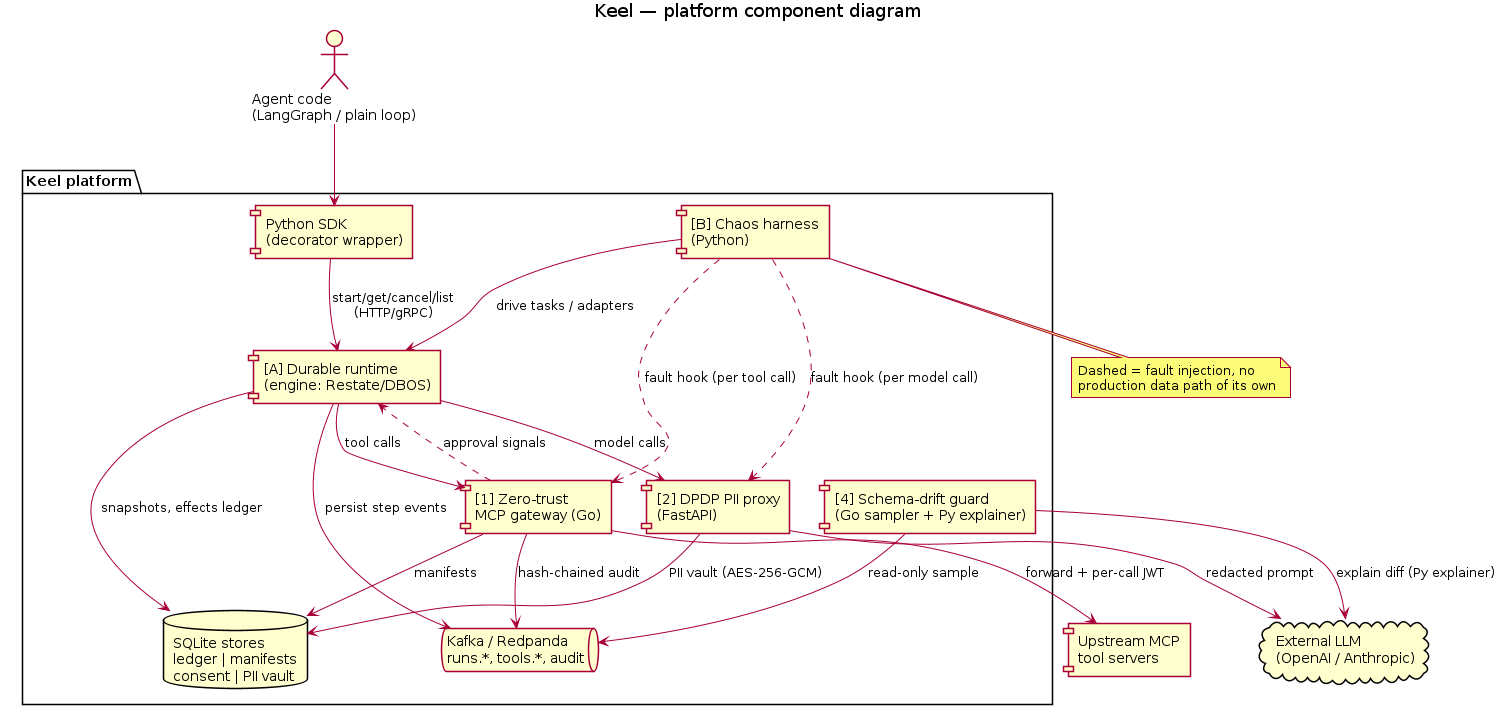

The diagram above was rendered by PlantUML. Its source (embedded in the PNG):
@startuml platform-components
title Keel — platform component diagram

skinparam componentStyle rectangle
skinparam shadowing false

actor "Agent code\n(LangGraph / plain loop)" as Agent

package "Keel platform" {

  component "Python SDK\n(decorator wrapper)" as SDK

  component "[A] Durable runtime\n(engine: Restate/DBOS)" as Runtime
  component "[1] Zero-trust\nMCP gateway (Go)" as Gateway
  component "[2] DPDP PII proxy\n(FastAPI)" as PII
  component "[4] Schema-drift guard\n(Go sampler + Py explainer)" as Drift
  component "[B] Chaos harness\n(Python)" as Chaos

  queue "Kafka / Redpanda\nruns.*, tools.*, audit" as Kafka

  database "SQLite stores\nledger | manifests\nconsent | PII vault" as Store
}

cloud "External LLM\n(OpenAI / Anthropic)" as LLM
component "Upstream MCP\ntool servers" as Tools

Agent --> SDK
SDK --> Runtime : start/get/cancel/list\n(HTTP/gRPC)

Runtime --> Kafka : persist step events
Runtime --> PII : model calls
Runtime --> Gateway : tool calls
Runtime --> Store : snapshots, effects ledger

PII --> LLM : redacted prompt
PII --> Store : PII vault (AES-256-GCM)

Gateway --> Tools : forward + per-call JWT
Gateway --> Store : manifests
Gateway --> Kafka : hash-chained audit
Gateway ..> Runtime : approval signals

Drift --> Kafka : read-only sample
Drift --> LLM : explain diff (Py explainer)

Chaos ..> Gateway : fault hook (per tool call)
Chaos ..> PII : fault hook (per model call)
Chaos --> Runtime : drive tasks / adapters

note bottom of Chaos
  Dashed = fault injection, no
  production data path of its own
end note
@enduml